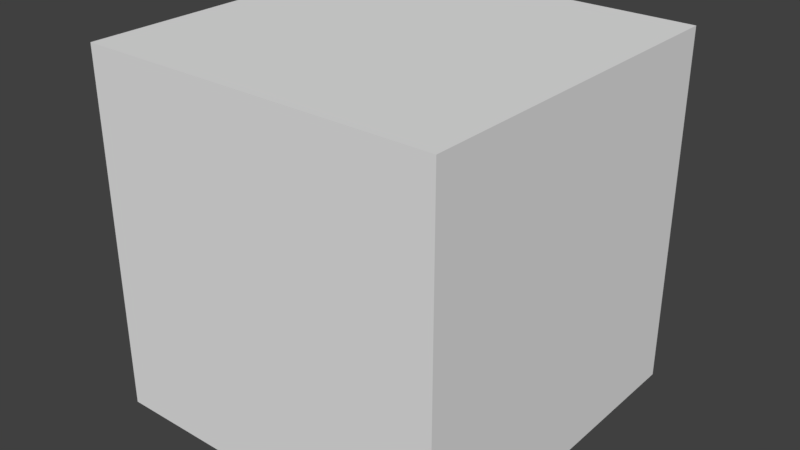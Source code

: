 # Source: heavy_block.blend  (saved by Blender 2.79.0; exported with 4.5.12 LTS)
import bpy
from mathutils import Matrix  # noqa: F401  (used for matrix-valued properties, if any)

bpy.ops.wm.read_factory_settings(use_empty=True)
scene = bpy.context.scene
scene.name = 'Scene'

# ---- collections
col_collection_1 = bpy.data.collections.new('Collection 1'); scene.collection.children.link(col_collection_1)

# ---- materials (node trees are filled in below, after node groups)
mat_material = bpy.data.materials.new('Material')
mat_material.alpha_threshold = 0.0
mat_material.use_transparent_shadow = False
mat_material.roughness = 0.5
mat_material.line_color = (0.0, 0.0, 0.0, 1.0)

# ---- material node trees

# ---- world
world_world = bpy.data.worlds.new('World'); scene.world = world_world
world_world.color = (0.05088, 0.05088, 0.05088)
world_world.use_sun_shadow = False
world_world.sun_shadow_jitter_overblur = 0.0
world_world.cycles.sampling_method = 'MANUAL'

# ---- meshes
me_cube = bpy.data.meshes.new('Cube')
me_cube.from_pydata([(1.0, 1.0, -1.0), (1.0, -1.0, -1.0), (-1.0, -1.0, -1.0), (-1.0, 1.0, -1.0), (1.0, 1.0, 1.0), (1.0, -1.0, 1.0), (-1.0, -1.0, 1.0), (-1.0, 1.0, 1.0)], [], [(0, 1, 2, 3), (4, 7, 6, 5), (0, 4, 5, 1), (1, 5, 6, 2), (2, 6, 7, 3), (4, 0, 3, 7)])
_uv = me_cube.uv_layers.new(name='UVMap')
_uv.uv.foreach_set('vector', [0.09373, 0.7188, 2.176e-05, 0.7188, 2.152e-05, 0.6251, 0.09373, 0.6251, 0.1875, 0.625, 0.1875, 0.7187, 0.09377, 0.7187, 0.09377, 0.625, 0.1876, 0.7188, 0.1876, 0.8125, 0.09386, 0.8125, 0.09386, 0.7188, 0.09369, 0.7188, 0.09369, 0.8125, -2.152e-05, 0.8125, -2.158e-05, 0.7188, 0.1875, 0.625, 0.1875, 0.7187, 0.2812, 0.7187, 0.2812, 0.625, 0.1876, 0.8125, 0.1876, 0.7188, 0.2813, 0.7188, 0.2813, 0.8125])
me_cube.materials.append(mat_material)
me_cube.use_remesh_preserve_volume = False
me_cube.use_remesh_preserve_attributes = False
me_cube.use_mirror_vertex_groups = False
me_cube.update()

# ---- objects
ob_cube = bpy.data.objects.new('Cube', me_cube)

# ---- transforms, parenting, visibility, modifiers, constraints
ob_cube.location = (0.0, 0.0, 0.0)
ob_cube.lock_rotations_4d = False
ob_cube.empty_display_type = 'ARROWS'
ob_cube.lineart.crease_threshold = 0.0

# ---- collection membership
col_collection_1.objects.link(ob_cube)

# ---- scene / render settings (as saved in the file)
scene.frame_start = 1; scene.frame_end = 250; scene.frame_set(1)
scene.render.engine = 'BLENDER_EEVEE_NEXT'
scene.render.resolution_percentage = 50
scene.render.dither_intensity = 0.0
scene.cycles.use_denoising = False
scene.cycles.samples = 128
scene.cycles.sampling_pattern = 'TABULATED_SOBOL'
scene.cycles.use_adaptive_sampling = False
scene.cycles.use_light_tree = False
scene.cycles.blur_glossy = 0.0
scene.cycles.sample_clamp_indirect = 0.0
scene.view_settings.view_transform = 'Standard'
bpy.context.view_layer.update()

# ---- added for rendering (the .blend has no active camera and no usable light): camera, sun
cam_auto = bpy.data.cameras.new('AutoCamera')
cam_auto.lens = 50.0
cam_auto.sensor_width = 36.0
cam_auto.clip_end = 1000.0
ob_auto_camera = bpy.data.objects.new('AutoCamera', cam_auto)
scene.collection.objects.link(ob_auto_camera)
ob_auto_camera.location = (3.20507, -3.84609, 2.56406)
ob_auto_camera.rotation_euler = (1.09748, -7.21219e-08, 0.694738)
scene.camera = ob_auto_camera
light_auto_sun = bpy.data.lights.new('AutoSun', 'SUN')
light_auto_sun.energy = 3.0
light_auto_sun.angle = 0.0523599
ob_auto_sun = bpy.data.objects.new('AutoSun', light_auto_sun)
scene.collection.objects.link(ob_auto_sun)
ob_auto_sun.rotation_euler = (0.872665, 0.174533, 0.523599)
bpy.context.view_layer.update()
